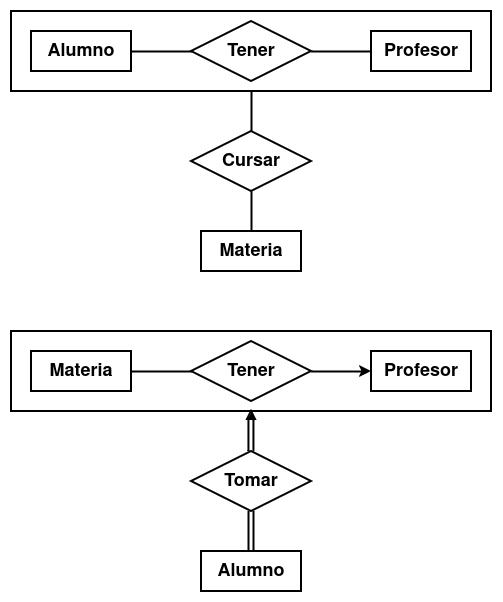

The diagram above was exported from draw.io. Its source (the exported page's mxGraphModel, read from the mxfile embedded in the PNG):
<mxGraphModel dx="934" dy="437" grid="1" gridSize="10" guides="1" tooltips="1" connect="1" arrows="1" fold="1" page="1" pageScale="1" pageWidth="850" pageHeight="1100" math="0" shadow="0">
  <root>
    <mxCell id="0" />
    <mxCell id="1" parent="0" />
    <mxCell id="LWwqwtdcacfsK2-XOBvw-12" value="" style="group;verticalAlign=top;" parent="1" connectable="0" vertex="1">
      <mxGeometry x="160" y="340" width="480" height="320" as="geometry" />
    </mxCell>
    <mxCell id="LWwqwtdcacfsK2-XOBvw-1" value="" style="rounded=0;whiteSpace=wrap;html=1;strokeWidth=2;" parent="LWwqwtdcacfsK2-XOBvw-12" vertex="1">
      <mxGeometry y="60" width="480" height="80" as="geometry" />
    </mxCell>
    <mxCell id="LWwqwtdcacfsK2-XOBvw-4" style="edgeStyle=orthogonalEdgeStyle;rounded=0;orthogonalLoop=1;jettySize=auto;html=1;entryX=1;entryY=0.5;entryDx=0;entryDy=0;strokeWidth=2;endArrow=none;endFill=0;" parent="LWwqwtdcacfsK2-XOBvw-12" source="LWwqwtdcacfsK2-XOBvw-6" target="LWwqwtdcacfsK2-XOBvw-2" edge="1">
      <mxGeometry relative="1" as="geometry" />
    </mxCell>
    <mxCell id="LWwqwtdcacfsK2-XOBvw-5" style="edgeStyle=orthogonalEdgeStyle;rounded=0;orthogonalLoop=1;jettySize=auto;html=1;strokeWidth=2;" parent="LWwqwtdcacfsK2-XOBvw-12" source="LWwqwtdcacfsK2-XOBvw-6" target="LWwqwtdcacfsK2-XOBvw-3" edge="1">
      <mxGeometry relative="1" as="geometry" />
    </mxCell>
    <mxCell id="LWwqwtdcacfsK2-XOBvw-6" value="&lt;b&gt;Tener&lt;/b&gt;" style="shape=rhombus;perimeter=rhombusPerimeter;whiteSpace=wrap;html=1;align=center;strokeWidth=2;fontSize=18;" parent="LWwqwtdcacfsK2-XOBvw-12" vertex="1">
      <mxGeometry x="180" y="70" width="120" height="60" as="geometry" />
    </mxCell>
    <mxCell id="LWwqwtdcacfsK2-XOBvw-11" value="" style="group" parent="LWwqwtdcacfsK2-XOBvw-12" connectable="0" vertex="1">
      <mxGeometry x="20" y="80" width="440" height="40" as="geometry" />
    </mxCell>
    <mxCell id="LWwqwtdcacfsK2-XOBvw-2" value="Materia" style="whiteSpace=wrap;html=1;align=center;strokeWidth=2;fontStyle=1;fontSize=18;" parent="LWwqwtdcacfsK2-XOBvw-11" vertex="1">
      <mxGeometry width="100" height="40" as="geometry" />
    </mxCell>
    <mxCell id="LWwqwtdcacfsK2-XOBvw-3" value="Profesor" style="whiteSpace=wrap;html=1;align=center;strokeWidth=2;fontStyle=1;fontSize=18;" parent="LWwqwtdcacfsK2-XOBvw-11" vertex="1">
      <mxGeometry x="340" width="100" height="40" as="geometry" />
    </mxCell>
    <mxCell id="LWwqwtdcacfsK2-XOBvw-28" value="" style="edgeStyle=orthogonalEdgeStyle;rounded=0;orthogonalLoop=1;jettySize=auto;html=1;strokeWidth=2;endArrow=none;endFill=0;shape=link;" parent="LWwqwtdcacfsK2-XOBvw-12" source="LWwqwtdcacfsK2-XOBvw-10" target="LWwqwtdcacfsK2-XOBvw-7" edge="1">
      <mxGeometry relative="1" as="geometry" />
    </mxCell>
    <mxCell id="LWwqwtdcacfsK2-XOBvw-10" value="&lt;b&gt;Tomar&lt;/b&gt;" style="shape=rhombus;perimeter=rhombusPerimeter;whiteSpace=wrap;html=1;align=center;strokeWidth=2;fontSize=18;" parent="LWwqwtdcacfsK2-XOBvw-12" vertex="1">
      <mxGeometry x="180" y="180" width="120" height="60" as="geometry" />
    </mxCell>
    <mxCell id="LWwqwtdcacfsK2-XOBvw-7" value="Alumno" style="whiteSpace=wrap;html=1;align=center;strokeWidth=2;fontStyle=1;fontSize=18;" parent="LWwqwtdcacfsK2-XOBvw-12" vertex="1">
      <mxGeometry x="190" y="280" width="100" height="40" as="geometry" />
    </mxCell>
    <mxCell id="_pmt4gVbGoPn4QqWRVYe-14" value="" style="edgeStyle=orthogonalEdgeStyle;rounded=0;orthogonalLoop=1;jettySize=auto;html=1;shape=link;strokeWidth=2;" edge="1" parent="LWwqwtdcacfsK2-XOBvw-12" source="_pmt4gVbGoPn4QqWRVYe-5" target="LWwqwtdcacfsK2-XOBvw-10">
      <mxGeometry relative="1" as="geometry" />
    </mxCell>
    <mxCell id="_pmt4gVbGoPn4QqWRVYe-5" value="" style="triangle;whiteSpace=wrap;html=1;rotation=-90;strokeWidth=2;fillColor=#000000;" vertex="1" parent="LWwqwtdcacfsK2-XOBvw-12">
      <mxGeometry x="236" y="140" width="8" height="8" as="geometry" />
    </mxCell>
    <mxCell id="LWwqwtdcacfsK2-XOBvw-31" value="" style="rounded=0;whiteSpace=wrap;html=1;strokeWidth=2;" parent="1" vertex="1">
      <mxGeometry x="160" y="80" width="480" height="80" as="geometry" />
    </mxCell>
    <mxCell id="LWwqwtdcacfsK2-XOBvw-32" style="edgeStyle=orthogonalEdgeStyle;rounded=0;orthogonalLoop=1;jettySize=auto;html=1;entryX=1;entryY=0.5;entryDx=0;entryDy=0;strokeWidth=2;endArrow=none;endFill=0;" parent="1" source="LWwqwtdcacfsK2-XOBvw-34" target="LWwqwtdcacfsK2-XOBvw-36" edge="1">
      <mxGeometry relative="1" as="geometry" />
    </mxCell>
    <mxCell id="LWwqwtdcacfsK2-XOBvw-33" style="edgeStyle=orthogonalEdgeStyle;rounded=0;orthogonalLoop=1;jettySize=auto;html=1;strokeWidth=2;endArrow=none;endFill=0;" parent="1" source="LWwqwtdcacfsK2-XOBvw-34" target="LWwqwtdcacfsK2-XOBvw-37" edge="1">
      <mxGeometry relative="1" as="geometry" />
    </mxCell>
    <mxCell id="LWwqwtdcacfsK2-XOBvw-34" value="&lt;b&gt;Tener&lt;/b&gt;" style="shape=rhombus;perimeter=rhombusPerimeter;whiteSpace=wrap;html=1;align=center;strokeWidth=2;fontSize=18;" parent="1" vertex="1">
      <mxGeometry x="340" y="90" width="120" height="60" as="geometry" />
    </mxCell>
    <mxCell id="LWwqwtdcacfsK2-XOBvw-35" value="" style="group" parent="1" connectable="0" vertex="1">
      <mxGeometry x="180" y="100" width="440" height="40" as="geometry" />
    </mxCell>
    <mxCell id="LWwqwtdcacfsK2-XOBvw-36" value="Alumno" style="whiteSpace=wrap;html=1;align=center;strokeWidth=2;fontStyle=1;fontSize=18;" parent="LWwqwtdcacfsK2-XOBvw-35" vertex="1">
      <mxGeometry width="100" height="40" as="geometry" />
    </mxCell>
    <mxCell id="LWwqwtdcacfsK2-XOBvw-37" value="Profesor" style="whiteSpace=wrap;html=1;align=center;strokeWidth=2;fontStyle=1;fontSize=18;" parent="LWwqwtdcacfsK2-XOBvw-35" vertex="1">
      <mxGeometry x="340" width="100" height="40" as="geometry" />
    </mxCell>
    <mxCell id="LWwqwtdcacfsK2-XOBvw-38" value="" style="edgeStyle=orthogonalEdgeStyle;rounded=0;orthogonalLoop=1;jettySize=auto;html=1;strokeWidth=2;endArrow=none;endFill=0;" parent="1" source="LWwqwtdcacfsK2-XOBvw-39" target="LWwqwtdcacfsK2-XOBvw-40" edge="1">
      <mxGeometry relative="1" as="geometry" />
    </mxCell>
    <mxCell id="LWwqwtdcacfsK2-XOBvw-39" value="&lt;b&gt;Cursar&lt;/b&gt;" style="shape=rhombus;perimeter=rhombusPerimeter;whiteSpace=wrap;html=1;align=center;strokeWidth=2;fontSize=18;" parent="1" vertex="1">
      <mxGeometry x="340" y="200" width="120" height="60" as="geometry" />
    </mxCell>
    <mxCell id="LWwqwtdcacfsK2-XOBvw-40" value="Materia" style="whiteSpace=wrap;html=1;align=center;strokeWidth=2;fontStyle=1;fontSize=18;" parent="1" vertex="1">
      <mxGeometry x="350" y="300" width="100" height="40" as="geometry" />
    </mxCell>
    <mxCell id="LWwqwtdcacfsK2-XOBvw-41" value="" style="edgeStyle=orthogonalEdgeStyle;rounded=0;orthogonalLoop=1;jettySize=auto;html=1;startArrow=none;startFill=0;endArrow=none;endFill=0;strokeWidth=2;" parent="1" source="LWwqwtdcacfsK2-XOBvw-31" target="LWwqwtdcacfsK2-XOBvw-39" edge="1">
      <mxGeometry relative="1" as="geometry" />
    </mxCell>
  </root>
</mxGraphModel>